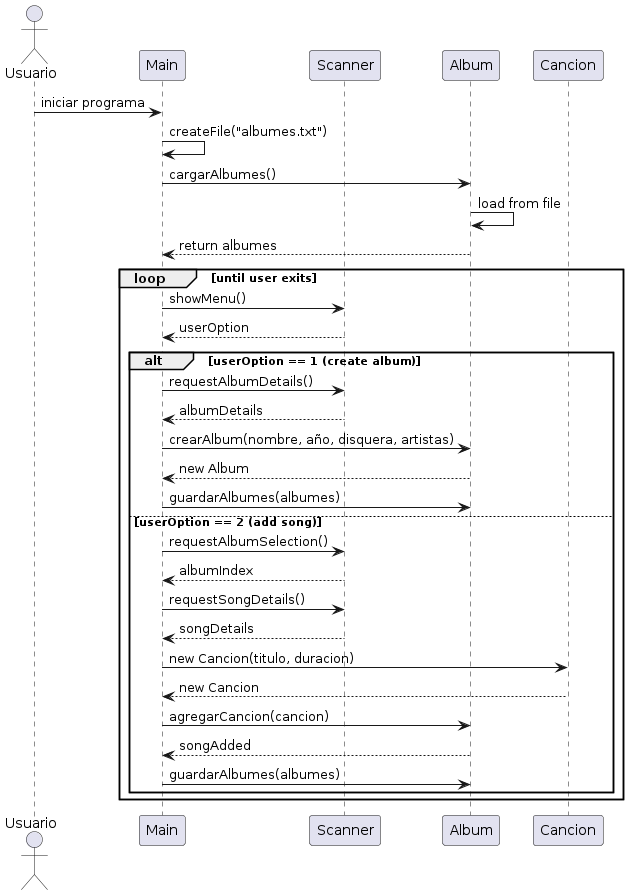

The diagram above was rendered by PlantUML. Its source (embedded in the PNG):
@startuml
actor Usuario
participant Main
participant Scanner
participant Album
participant Cancion

Usuario -> Main: iniciar programa
Main -> Main: createFile("albumes.txt")
Main -> Album: cargarAlbumes()
Album -> Album: load from file
Album --> Main: return albumes

loop until user exits
    Main -> Scanner: showMenu()
    Scanner --> Main: userOption
    
    alt userOption == 1 (create album)
        Main -> Scanner: requestAlbumDetails()
        Scanner --> Main: albumDetails
        Main -> Album: crearAlbum(nombre, año, disquera, artistas)
        Album --> Main: new Album
        Main -> Album: guardarAlbumes(albumes)
    else userOption == 2 (add song)
        Main -> Scanner: requestAlbumSelection()
        Scanner --> Main: albumIndex
        Main -> Scanner: requestSongDetails()
        Scanner --> Main: songDetails
        Main -> Cancion: new Cancion(titulo, duracion)
        Cancion --> Main: new Cancion
        Main -> Album: agregarCancion(cancion)
        Album --> Main: songAdded
        Main -> Album: guardarAlbumes(albumes)
    end
end
@enduml